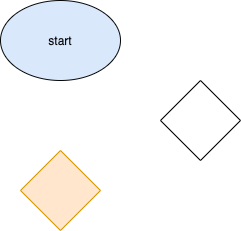

The diagram above was exported from draw.io. Its source (the exported page's mxGraphModel, read from the mxfile embedded in the PNG):
<mxGraphModel dx="567" dy="436" grid="1" gridSize="10" guides="1" tooltips="1" connect="1" arrows="1" fold="1" page="1" pageScale="1" pageWidth="850" pageHeight="1100" math="0" shadow="0">
  <root>
    <mxCell id="0" />
    <mxCell id="1" parent="0" />
    <mxCell id="2" value="start" style="ellipse;whiteSpace=wrap;html=1;fillColor=#dae8fc;strokeColor=#06080A;fontColor=#0A0A0A;" vertex="1" parent="1">
      <mxGeometry x="90" y="110" width="120" height="80" as="geometry" />
    </mxCell>
    <mxCell id="3" value="" style="rhombus;whiteSpace=wrap;html=1;fontColor=#0A0A0A;strokeColor=#06080A;gradientColor=none;" vertex="1" parent="1">
      <mxGeometry x="250" y="190" width="80" height="80" as="geometry" />
    </mxCell>
    <mxCell id="4" value="" style="rhombus;whiteSpace=wrap;html=1;strokeColor=#d79b00;fillColor=#ffe6cc;fontColor=#0A0A0A;" vertex="1" parent="1">
      <mxGeometry x="110" y="260" width="80" height="80" as="geometry" />
    </mxCell>
  </root>
</mxGraphModel>